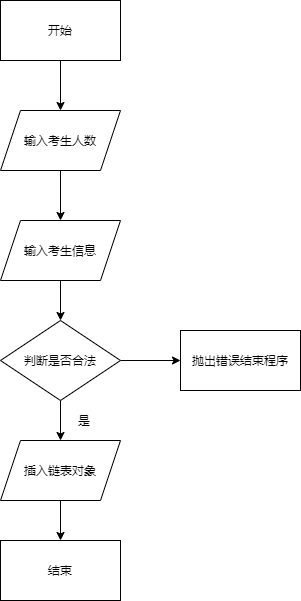

The diagram above was exported from draw.io. Its source (the exported page's mxGraphModel, read from the mxfile embedded in the PNG):
<mxGraphModel dx="820" dy="282" grid="1" gridSize="10" guides="1" tooltips="1" connect="1" arrows="1" fold="1" page="1" pageScale="1" pageWidth="827" pageHeight="1169" math="0" shadow="0">
  <root>
    <mxCell id="0" />
    <mxCell id="1" parent="0" />
    <mxCell id="14" style="edgeStyle=orthogonalEdgeStyle;rounded=0;orthogonalLoop=1;jettySize=auto;html=1;exitX=0.5;exitY=1;exitDx=0;exitDy=0;" edge="1" parent="1" source="5" target="8">
      <mxGeometry relative="1" as="geometry" />
    </mxCell>
    <mxCell id="18" style="edgeStyle=orthogonalEdgeStyle;rounded=0;orthogonalLoop=1;jettySize=auto;html=1;exitX=1;exitY=0.5;exitDx=0;exitDy=0;entryX=0;entryY=0.5;entryDx=0;entryDy=0;" edge="1" parent="1" source="5" target="17">
      <mxGeometry relative="1" as="geometry" />
    </mxCell>
    <mxCell id="5" value="判断是否合法" style="rhombus;whiteSpace=wrap;html=1;" vertex="1" parent="1">
      <mxGeometry x="310" y="320" width="120" height="80" as="geometry" />
    </mxCell>
    <mxCell id="12" style="edgeStyle=orthogonalEdgeStyle;rounded=0;orthogonalLoop=1;jettySize=auto;html=1;exitX=0.5;exitY=1;exitDx=0;exitDy=0;entryX=0.5;entryY=0;entryDx=0;entryDy=0;" edge="1" parent="1" source="6" target="7">
      <mxGeometry relative="1" as="geometry" />
    </mxCell>
    <mxCell id="6" value="输入考生人数" style="shape=parallelogram;perimeter=parallelogramPerimeter;whiteSpace=wrap;html=1;fixedSize=1;" vertex="1" parent="1">
      <mxGeometry x="310" y="110" width="120" height="60" as="geometry" />
    </mxCell>
    <mxCell id="13" style="edgeStyle=orthogonalEdgeStyle;rounded=0;orthogonalLoop=1;jettySize=auto;html=1;exitX=0.5;exitY=1;exitDx=0;exitDy=0;entryX=0.5;entryY=0;entryDx=0;entryDy=0;" edge="1" parent="1" source="7" target="5">
      <mxGeometry relative="1" as="geometry" />
    </mxCell>
    <mxCell id="7" value="输入考生信息" style="shape=parallelogram;perimeter=parallelogramPerimeter;whiteSpace=wrap;html=1;fixedSize=1;" vertex="1" parent="1">
      <mxGeometry x="310" y="220" width="120" height="60" as="geometry" />
    </mxCell>
    <mxCell id="15" style="edgeStyle=orthogonalEdgeStyle;rounded=0;orthogonalLoop=1;jettySize=auto;html=1;exitX=0.5;exitY=1;exitDx=0;exitDy=0;entryX=0.5;entryY=0;entryDx=0;entryDy=0;" edge="1" parent="1" source="8" target="10">
      <mxGeometry relative="1" as="geometry" />
    </mxCell>
    <mxCell id="8" value="插入链表对象" style="shape=parallelogram;perimeter=parallelogramPerimeter;whiteSpace=wrap;html=1;fixedSize=1;" vertex="1" parent="1">
      <mxGeometry x="310" y="440" width="120" height="60" as="geometry" />
    </mxCell>
    <mxCell id="11" style="edgeStyle=orthogonalEdgeStyle;rounded=0;orthogonalLoop=1;jettySize=auto;html=1;exitX=0.5;exitY=1;exitDx=0;exitDy=0;entryX=0.5;entryY=0;entryDx=0;entryDy=0;" edge="1" parent="1" source="9" target="6">
      <mxGeometry relative="1" as="geometry" />
    </mxCell>
    <mxCell id="9" value="开始" style="rounded=0;whiteSpace=wrap;html=1;" vertex="1" parent="1">
      <mxGeometry x="310" width="120" height="60" as="geometry" />
    </mxCell>
    <mxCell id="10" value="结束" style="rounded=0;whiteSpace=wrap;html=1;" vertex="1" parent="1">
      <mxGeometry x="310" y="540" width="120" height="60" as="geometry" />
    </mxCell>
    <mxCell id="16" value="是" style="text;html=1;strokeColor=none;fillColor=none;align=center;verticalAlign=middle;whiteSpace=wrap;rounded=0;" vertex="1" parent="1">
      <mxGeometry x="374" y="410" width="40" height="20" as="geometry" />
    </mxCell>
    <mxCell id="17" value="抛出错误结束程序" style="rounded=0;whiteSpace=wrap;html=1;" vertex="1" parent="1">
      <mxGeometry x="490" y="330" width="120" height="60" as="geometry" />
    </mxCell>
  </root>
</mxGraphModel>